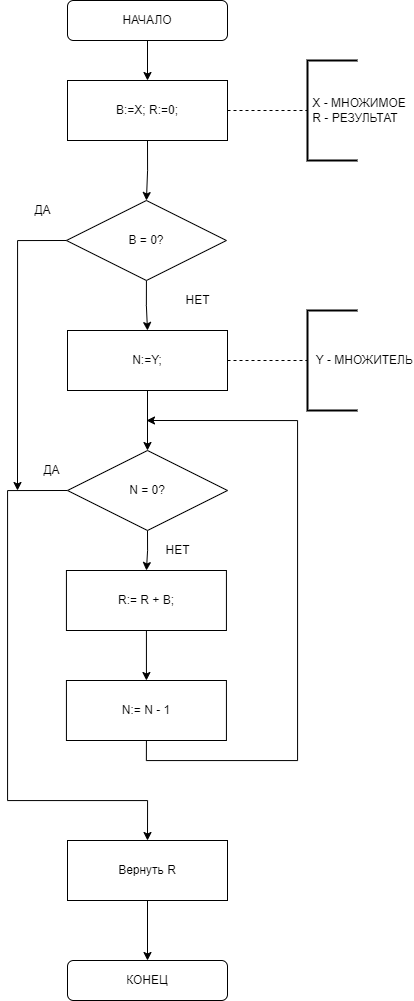

The diagram above was exported from draw.io. Its source (the exported page's mxGraphModel, read from the mxfile embedded in the PNG):
<mxGraphModel dx="613" dy="927" grid="1" gridSize="10" guides="1" tooltips="1" connect="1" arrows="1" fold="1" page="1" pageScale="1" pageWidth="827" pageHeight="1169" math="0" shadow="0">
  <root>
    <mxCell id="0" />
    <mxCell id="1" parent="0" />
    <mxCell id="pHQvuPZ_B_LzBW3oy3h0-3" style="edgeStyle=orthogonalEdgeStyle;rounded=0;orthogonalLoop=1;jettySize=auto;html=1;exitX=0.5;exitY=1;exitDx=0;exitDy=0;entryX=0.5;entryY=0;entryDx=0;entryDy=0;" parent="1" source="pHQvuPZ_B_LzBW3oy3h0-1" target="pHQvuPZ_B_LzBW3oy3h0-2" edge="1">
      <mxGeometry relative="1" as="geometry" />
    </mxCell>
    <mxCell id="pHQvuPZ_B_LzBW3oy3h0-1" value="НАЧАЛО" style="rounded=1;whiteSpace=wrap;html=1;" parent="1" vertex="1">
      <mxGeometry x="200" y="40" width="160" height="40" as="geometry" />
    </mxCell>
    <mxCell id="vSgoIKqv2uTuHt5st7Fs-2" style="edgeStyle=orthogonalEdgeStyle;rounded=0;orthogonalLoop=1;jettySize=auto;html=1;exitX=0.5;exitY=1;exitDx=0;exitDy=0;entryX=0.5;entryY=0;entryDx=0;entryDy=0;" parent="1" source="pHQvuPZ_B_LzBW3oy3h0-2" target="w90Kjb7hZTpceDatRR39-4" edge="1">
      <mxGeometry relative="1" as="geometry">
        <mxPoint x="280" y="230" as="targetPoint" />
      </mxGeometry>
    </mxCell>
    <mxCell id="pHQvuPZ_B_LzBW3oy3h0-2" value="B:=X; R:=0;" style="rounded=0;whiteSpace=wrap;html=1;" parent="1" vertex="1">
      <mxGeometry x="200" y="120" width="160" height="60" as="geometry" />
    </mxCell>
    <mxCell id="w90Kjb7hZTpceDatRR39-14" style="edgeStyle=orthogonalEdgeStyle;rounded=0;orthogonalLoop=1;jettySize=auto;html=1;exitX=0.5;exitY=1;exitDx=0;exitDy=0;entryX=0.5;entryY=0;entryDx=0;entryDy=0;" edge="1" parent="1" source="pHQvuPZ_B_LzBW3oy3h0-6" target="pHQvuPZ_B_LzBW3oy3h0-13">
      <mxGeometry relative="1" as="geometry" />
    </mxCell>
    <mxCell id="pHQvuPZ_B_LzBW3oy3h0-6" value="R:= R + B;" style="rounded=0;whiteSpace=wrap;html=1;" parent="1" vertex="1">
      <mxGeometry x="198.93" y="610" width="160" height="60" as="geometry" />
    </mxCell>
    <mxCell id="pHQvuPZ_B_LzBW3oy3h0-12" value="КОНЕЦ" style="rounded=1;whiteSpace=wrap;html=1;" parent="1" vertex="1">
      <mxGeometry x="200" y="1000" width="160" height="40" as="geometry" />
    </mxCell>
    <mxCell id="w90Kjb7hZTpceDatRR39-15" style="edgeStyle=orthogonalEdgeStyle;rounded=0;orthogonalLoop=1;jettySize=auto;html=1;exitX=0.5;exitY=1;exitDx=0;exitDy=0;" edge="1" parent="1" source="pHQvuPZ_B_LzBW3oy3h0-13">
      <mxGeometry relative="1" as="geometry">
        <mxPoint x="279" y="460" as="targetPoint" />
        <Array as="points">
          <mxPoint x="279" y="800" />
          <mxPoint x="430" y="800" />
          <mxPoint x="430" y="460" />
        </Array>
      </mxGeometry>
    </mxCell>
    <mxCell id="pHQvuPZ_B_LzBW3oy3h0-13" value="N:= N - 1" style="rounded=0;whiteSpace=wrap;html=1;" parent="1" vertex="1">
      <mxGeometry x="198.93" y="720" width="160" height="60" as="geometry" />
    </mxCell>
    <mxCell id="pHQvuPZ_B_LzBW3oy3h0-17" value="ДА" style="text;html=1;align=center;verticalAlign=middle;resizable=0;points=[];autosize=1;strokeColor=none;fillColor=none;" parent="1" vertex="1">
      <mxGeometry x="168.93" y="500" width="30" height="20" as="geometry" />
    </mxCell>
    <mxCell id="pHQvuPZ_B_LzBW3oy3h0-18" value="" style="endArrow=none;dashed=1;html=1;rounded=0;exitX=1;exitY=0.5;exitDx=0;exitDy=0;" parent="1" source="pHQvuPZ_B_LzBW3oy3h0-2" edge="1">
      <mxGeometry width="50" height="50" relative="1" as="geometry">
        <mxPoint x="400" y="170" as="sourcePoint" />
        <mxPoint x="440" y="150" as="targetPoint" />
      </mxGeometry>
    </mxCell>
    <mxCell id="pHQvuPZ_B_LzBW3oy3h0-19" value="&amp;nbsp;X - МНОЖИМОЕ&lt;br&gt;&amp;nbsp;R - РЕЗУЛЬТАТ" style="strokeWidth=2;html=1;shape=mxgraph.flowchart.annotation_1;align=left;pointerEvents=1;" parent="1" vertex="1">
      <mxGeometry x="440" y="100" width="50" height="100" as="geometry" />
    </mxCell>
    <mxCell id="w90Kjb7hZTpceDatRR39-6" style="edgeStyle=orthogonalEdgeStyle;rounded=0;orthogonalLoop=1;jettySize=auto;html=1;exitX=0.5;exitY=1;exitDx=0;exitDy=0;entryX=0.5;entryY=0;entryDx=0;entryDy=0;" edge="1" parent="1" source="w90Kjb7hZTpceDatRR39-4" target="w90Kjb7hZTpceDatRR39-5">
      <mxGeometry relative="1" as="geometry" />
    </mxCell>
    <mxCell id="w90Kjb7hZTpceDatRR39-18" style="edgeStyle=orthogonalEdgeStyle;rounded=0;orthogonalLoop=1;jettySize=auto;html=1;exitX=0;exitY=0.5;exitDx=0;exitDy=0;" edge="1" parent="1" source="w90Kjb7hZTpceDatRR39-4">
      <mxGeometry relative="1" as="geometry">
        <mxPoint x="150" y="530" as="targetPoint" />
      </mxGeometry>
    </mxCell>
    <mxCell id="w90Kjb7hZTpceDatRR39-4" value="&lt;span&gt;B = 0?&lt;/span&gt;" style="rhombus;whiteSpace=wrap;html=1;" vertex="1" parent="1">
      <mxGeometry x="198.93" y="240" width="160" height="80" as="geometry" />
    </mxCell>
    <mxCell id="w90Kjb7hZTpceDatRR39-11" style="edgeStyle=orthogonalEdgeStyle;rounded=0;orthogonalLoop=1;jettySize=auto;html=1;exitX=0.5;exitY=1;exitDx=0;exitDy=0;entryX=0.5;entryY=0;entryDx=0;entryDy=0;" edge="1" parent="1" source="w90Kjb7hZTpceDatRR39-5" target="w90Kjb7hZTpceDatRR39-10">
      <mxGeometry relative="1" as="geometry" />
    </mxCell>
    <mxCell id="w90Kjb7hZTpceDatRR39-5" value="N:=Y;" style="rounded=0;whiteSpace=wrap;html=1;" vertex="1" parent="1">
      <mxGeometry x="200" y="370" width="160" height="60" as="geometry" />
    </mxCell>
    <mxCell id="w90Kjb7hZTpceDatRR39-7" value="НЕТ" style="text;html=1;align=center;verticalAlign=middle;resizable=0;points=[];autosize=1;strokeColor=none;fillColor=none;" vertex="1" parent="1">
      <mxGeometry x="310" y="330" width="40" height="20" as="geometry" />
    </mxCell>
    <mxCell id="w90Kjb7hZTpceDatRR39-8" value="" style="endArrow=none;dashed=1;html=1;rounded=0;exitX=1;exitY=0.5;exitDx=0;exitDy=0;" edge="1" parent="1" source="w90Kjb7hZTpceDatRR39-5">
      <mxGeometry width="50" height="50" relative="1" as="geometry">
        <mxPoint x="350" y="410" as="sourcePoint" />
        <mxPoint x="440" y="400" as="targetPoint" />
      </mxGeometry>
    </mxCell>
    <mxCell id="w90Kjb7hZTpceDatRR39-9" value="&amp;nbsp; Y - МНОЖИТЕЛЬ" style="strokeWidth=2;html=1;shape=mxgraph.flowchart.annotation_1;align=left;pointerEvents=1;" vertex="1" parent="1">
      <mxGeometry x="440" y="350" width="50" height="100" as="geometry" />
    </mxCell>
    <mxCell id="w90Kjb7hZTpceDatRR39-12" style="edgeStyle=orthogonalEdgeStyle;rounded=0;orthogonalLoop=1;jettySize=auto;html=1;exitX=0.5;exitY=1;exitDx=0;exitDy=0;entryX=0.5;entryY=0;entryDx=0;entryDy=0;" edge="1" parent="1" source="w90Kjb7hZTpceDatRR39-10" target="pHQvuPZ_B_LzBW3oy3h0-6">
      <mxGeometry relative="1" as="geometry" />
    </mxCell>
    <mxCell id="w90Kjb7hZTpceDatRR39-16" style="edgeStyle=orthogonalEdgeStyle;rounded=0;orthogonalLoop=1;jettySize=auto;html=1;exitX=0;exitY=0.5;exitDx=0;exitDy=0;entryX=0.5;entryY=0;entryDx=0;entryDy=0;" edge="1" parent="1" source="w90Kjb7hZTpceDatRR39-10" target="w90Kjb7hZTpceDatRR39-20">
      <mxGeometry relative="1" as="geometry">
        <mxPoint x="180" y="870" as="targetPoint" />
        <Array as="points">
          <mxPoint x="140" y="530" />
          <mxPoint x="140" y="840" />
          <mxPoint x="280" y="840" />
        </Array>
      </mxGeometry>
    </mxCell>
    <mxCell id="w90Kjb7hZTpceDatRR39-10" value="&lt;span&gt;N = 0?&lt;/span&gt;" style="rhombus;whiteSpace=wrap;html=1;" vertex="1" parent="1">
      <mxGeometry x="200" y="490" width="160" height="80" as="geometry" />
    </mxCell>
    <mxCell id="w90Kjb7hZTpceDatRR39-13" value="НЕТ" style="text;html=1;align=center;verticalAlign=middle;resizable=0;points=[];autosize=1;strokeColor=none;fillColor=none;" vertex="1" parent="1">
      <mxGeometry x="290" y="580" width="40" height="20" as="geometry" />
    </mxCell>
    <mxCell id="w90Kjb7hZTpceDatRR39-17" value="ДА" style="text;html=1;align=center;verticalAlign=middle;resizable=0;points=[];autosize=1;strokeColor=none;fillColor=none;" vertex="1" parent="1">
      <mxGeometry x="160" y="240" width="30" height="20" as="geometry" />
    </mxCell>
    <mxCell id="w90Kjb7hZTpceDatRR39-21" style="edgeStyle=orthogonalEdgeStyle;rounded=0;orthogonalLoop=1;jettySize=auto;html=1;exitX=0.5;exitY=1;exitDx=0;exitDy=0;entryX=0.5;entryY=0;entryDx=0;entryDy=0;" edge="1" parent="1" source="w90Kjb7hZTpceDatRR39-20" target="pHQvuPZ_B_LzBW3oy3h0-12">
      <mxGeometry relative="1" as="geometry" />
    </mxCell>
    <mxCell id="w90Kjb7hZTpceDatRR39-20" value="Вернуть R" style="rounded=0;whiteSpace=wrap;html=1;" vertex="1" parent="1">
      <mxGeometry x="200" y="880" width="160" height="60" as="geometry" />
    </mxCell>
  </root>
</mxGraphModel>